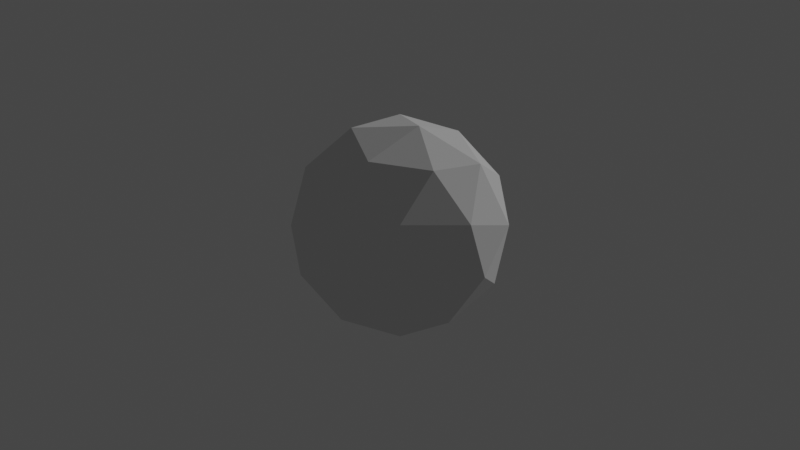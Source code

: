 # Source: preset_0.blend  (saved by Blender 3.6.11; exported with 4.5.12 LTS)
import bpy
from mathutils import Matrix  # noqa: F401  (used for matrix-valued properties, if any)

bpy.ops.wm.read_factory_settings(use_empty=True)
scene = bpy.context.scene
scene.name = 'Scene'

# ---- collections
col_collection = bpy.data.collections.new('Collection'); scene.collection.children.link(col_collection)

# ---- world
world_world = bpy.data.worlds.new('World'); scene.world = world_world
world_world.use_nodes = True; world_world.node_tree.nodes.clear()
_N = world_world.node_tree.nodes; _L = world_world.node_tree.links
n0 = _N.new('ShaderNodeOutputWorld'); n0.name = 'World Output'; n0.location = (300, 300)
n1 = _N.new('ShaderNodeBackground'); n1.name = 'Background'; n1.location = (10, 300)
n1.inputs[0].default_value = (0.05088, 0.05088, 0.05088, 1.0)
_L.new(n1.outputs[0], n0.inputs[0])
n0.is_active_output = True
world_world.color = (0.05088, 0.05088, 0.05088)
world_world.use_sun_shadow = False
world_world.sun_shadow_jitter_overblur = 0.0

# ---- cameras
cam_camera = bpy.data.cameras.new('Camera')

# ---- lights
light_sun = bpy.data.lights.new('Sun', 'SUN')
light_sun.transmission_factor = 0.0
light_sun.energy = 1.0

# ---- meshes
me_icosphere = bpy.data.meshes.new('Icosphere')
me_icosphere.from_pydata([(0.0, 0.0, -1.0), (0.7236, -0.5257, -0.4472), (-0.2764, -0.8506, -0.4472), (-0.8944, 0.0, -0.4472), (-0.2764, 0.8506, -0.4472), (0.7236, 0.5257, -0.4472), (0.2764, -0.8506, 0.4472), (-0.7236, -0.5257, 0.4472), (-0.7236, 0.5257, 0.4472), (0.2764, 0.8506, 0.4472), (0.8944, 0.0, 0.4472), (0.0, 0.0, 1.0), (-0.1625, -0.5, -0.8507), (0.4253, -0.309, -0.8507), (0.2629, -0.809, -0.5257), (0.8506, 0.0, -0.5257), (0.4253, 0.309, -0.8507), (-0.5257, 0.0, -0.8507), (-0.6882, -0.5, -0.5257), (-0.1625, 0.5, -0.8507), (-0.6882, 0.5, -0.5257), (0.2629, 0.809, -0.5257), (0.9511, -0.309, 0.0), (0.9511, 0.309, 0.0), (0.0, -1.0, 0.0), (0.5878, -0.809, 0.0), (-0.9511, -0.309, 0.0), (-0.5878, -0.809, 0.0), (-0.5878, 0.809, 0.0), (-0.9511, 0.309, 0.0), (0.5878, 0.809, 0.0), (0.0, 1.0, 0.0), (0.6882, -0.5, 0.5257), (-0.2629, -0.809, 0.5257), (-0.8506, 0.0, 0.5257), (-0.2629, 0.809, 0.5257), (0.6882, 0.5, 0.5257), (0.1625, -0.5, 0.8507), (0.5257, 0.0, 0.8507), (-0.4253, -0.309, 0.8507), (-0.4253, 0.309, 0.8507), (0.1625, 0.5, 0.8507)], [], [(0, 13, 12), (1, 13, 15), (0, 12, 17), (0, 17, 19), (0, 19, 16), (1, 15, 22), (2, 14, 24), (3, 18, 26), (4, 20, 28), (5, 21, 30), (1, 22, 25), (2, 24, 27), (3, 26, 29), (4, 28, 31), (5, 30, 23), (6, 32, 37), (7, 33, 39), (8, 34, 40), (9, 35, 41), (10, 36, 38), (38, 41, 11), (38, 36, 41), (36, 9, 41), (41, 40, 11), (41, 35, 40), (35, 8, 40), (40, 39, 11), (40, 34, 39), (34, 7, 39), (39, 37, 11), (39, 33, 37), (33, 6, 37), (37, 38, 11), (37, 32, 38), (32, 10, 38), (23, 36, 10), (23, 30, 36), (30, 9, 36), (31, 35, 9), (31, 28, 35), (28, 8, 35), (29, 34, 8), (29, 26, 34), (26, 7, 34), (27, 33, 7), (27, 24, 33), (24, 6, 33), (25, 32, 6), (25, 22, 32), (22, 10, 32), (30, 31, 9), (30, 21, 31), (21, 4, 31), (28, 29, 8), (28, 20, 29), (20, 3, 29), (26, 27, 7), (26, 18, 27), (18, 2, 27), (24, 25, 6), (24, 14, 25), (14, 1, 25), (22, 23, 10), (22, 15, 23), (15, 5, 23), (16, 21, 5), (16, 19, 21), (19, 4, 21), (19, 20, 4), (19, 17, 20), (17, 3, 20), (17, 18, 3), (17, 12, 18), (12, 2, 18), (15, 16, 5), (15, 13, 16), (13, 0, 16), (12, 14, 2), (12, 13, 14), (13, 1, 14)])
_uv = me_icosphere.uv_layers.new(name='UVMap')
_uv.uv.foreach_set('vector', [0.1818, 0.0, 0.2273, 0.07873, 0.1364, 0.07873, 0.2727, 0.1575, 0.3182, 0.07873, 0.3636, 0.1575, 0.9091, 0.0, 0.9545, 0.07873, 0.8636, 0.07873, 0.7273, 0.0, 0.7727, 0.07873, 0.6818, 0.07873, 0.5455, 0.0, 0.5909, 0.07873, 0.5, 0.07873, 0.2727, 0.1575, 0.3636, 0.1575, 0.3182, 0.2362, 0.09091, 0.1575, 0.1818, 0.1575, 0.1364, 0.2362, 0.8182, 0.1575, 0.9091, 0.1575, 0.8636, 0.2362, 0.6364, 0.1575, 0.7273, 0.1575, 0.6818, 0.2362, 0.4545, 0.1575, 0.5455, 0.1575, 0.5, 0.2362, 0.2727, 0.1575, 0.3182, 0.2362, 0.2273, 0.2362, 0.09091, 0.1575, 0.1364, 0.2362, 0.04546, 0.2362, 0.8182, 0.1575, 0.8636, 0.2362, 0.7727, 0.2362, 0.6364, 0.1575, 0.6818, 0.2362, 0.5909, 0.2362, 0.4545, 0.1575, 0.5, 0.2362, 0.4091, 0.2362, 0.1818, 0.3149, 0.2727, 0.3149, 0.2273, 0.3937, 0.0, 0.3149, 0.09091, 0.3149, 0.04546, 0.3937, 0.7273, 0.3149, 0.8182, 0.3149, 0.7727, 0.3937, 0.5455, 0.3149, 0.6364, 0.3149, 0.5909, 0.3937, 0.3636, 0.3149, 0.4545, 0.3149, 0.4091, 0.3937, 0.4091, 0.3937, 0.5, 0.3937, 0.4545, 0.4724, 0.4091, 0.3937, 0.4545, 0.3149, 0.5, 0.3937, 0.4545, 0.3149, 0.5455, 0.3149, 0.5, 0.3937, 0.5909, 0.3937, 0.6818, 0.3937, 0.6364, 0.4724, 0.5909, 0.3937, 0.6364, 0.3149, 0.6818, 0.3937, 0.6364, 0.3149, 0.7273, 0.3149, 0.6818, 0.3937, 0.7727, 0.3937, 0.8636, 0.3937, 0.8182, 0.4724, 0.7727, 0.3937, 0.8182, 0.3149, 0.8636, 0.3937, 0.8182, 0.3149, 0.9091, 0.3149, 0.8636, 0.3937, 0.04546, 0.3937, 0.1364, 0.3937, 0.09091, 0.4724, 0.04546, 0.3937, 0.09091, 0.3149, 0.1364, 0.3937, 0.09091, 0.3149, 0.1818, 0.3149, 0.1364, 0.3937, 0.2273, 0.3937, 0.3182, 0.3937, 0.2727, 0.4724, 0.2273, 0.3937, 0.2727, 0.3149, 0.3182, 0.3937, 0.2727, 0.3149, 0.3636, 0.3149, 0.3182, 0.3937, 0.4091, 0.2362, 0.4545, 0.3149, 0.3636, 0.3149, 0.4091, 0.2362, 0.5, 0.2362, 0.4545, 0.3149, 0.5, 0.2362, 0.5455, 0.3149, 0.4545, 0.3149, 0.5909, 0.2362, 0.6364, 0.3149, 0.5455, 0.3149, 0.5909, 0.2362, 0.6818, 0.2362, 0.6364, 0.3149, 0.6818, 0.2362, 0.7273, 0.3149, 0.6364, 0.3149, 0.7727, 0.2362, 0.8182, 0.3149, 0.7273, 0.3149, 0.7727, 0.2362, 0.8636, 0.2362, 0.8182, 0.3149, 0.8636, 0.2362, 0.9091, 0.3149, 0.8182, 0.3149, 0.04546, 0.2362, 0.09091, 0.3149, 0.0, 0.3149, 0.04546, 0.2362, 0.1364, 0.2362, 0.09091, 0.3149, 0.1364, 0.2362, 0.1818, 0.3149, 0.09091, 0.3149, 0.2273, 0.2362, 0.2727, 0.3149, 0.1818, 0.3149, 0.2273, 0.2362, 0.3182, 0.2362, 0.2727, 0.3149, 0.3182, 0.2362, 0.3636, 0.3149, 0.2727, 0.3149, 0.5, 0.2362, 0.5909, 0.2362, 0.5455, 0.3149, 0.5, 0.2362, 0.5455, 0.1575, 0.5909, 0.2362, 0.5455, 0.1575, 0.6364, 0.1575, 0.5909, 0.2362, 0.6818, 0.2362, 0.7727, 0.2362, 0.7273, 0.3149, 0.6818, 0.2362, 0.7273, 0.1575, 0.7727, 0.2362, 0.7273, 0.1575, 0.8182, 0.1575, 0.7727, 0.2362, 0.8636, 0.2362, 0.9545, 0.2362, 0.9091, 0.3149, 0.8636, 0.2362, 0.9091, 0.1575, 0.9545, 0.2362, 0.9091, 0.1575, 1.0, 0.1575, 0.9545, 0.2362, 0.1364, 0.2362, 0.2273, 0.2362, 0.1818, 0.3149, 0.1364, 0.2362, 0.1818, 0.1575, 0.2273, 0.2362, 0.1818, 0.1575, 0.2727, 0.1575, 0.2273, 0.2362, 0.3182, 0.2362, 0.4091, 0.2362, 0.3636, 0.3149, 0.3182, 0.2362, 0.3636, 0.1575, 0.4091, 0.2362, 0.3636, 0.1575, 0.4545, 0.1575, 0.4091, 0.2362, 0.5, 0.07873, 0.5455, 0.1575, 0.4545, 0.1575, 0.5, 0.07873, 0.5909, 0.07873, 0.5455, 0.1575, 0.5909, 0.07873, 0.6364, 0.1575, 0.5455, 0.1575, 0.6818, 0.07873, 0.7273, 0.1575, 0.6364, 0.1575, 0.6818, 0.07873, 0.7727, 0.07873, 0.7273, 0.1575, 0.7727, 0.07873, 0.8182, 0.1575, 0.7273, 0.1575, 0.8636, 0.07873, 0.9091, 0.1575, 0.8182, 0.1575, 0.8636, 0.07873, 0.9545, 0.07873, 0.9091, 0.1575, 0.9545, 0.07873, 1.0, 0.1575, 0.9091, 0.1575, 0.3636, 0.1575, 0.4091, 0.07873, 0.4545, 0.1575, 0.3636, 0.1575, 0.3182, 0.07873, 0.4091, 0.07873, 0.3182, 0.07873, 0.3636, 0.0, 0.4091, 0.07873, 0.1364, 0.07873, 0.1818, 0.1575, 0.09091, 0.1575, 0.1364, 0.07873, 0.2273, 0.07873, 0.1818, 0.1575, 0.2273, 0.07873, 0.2727, 0.1575, 0.1818, 0.1575])
me_icosphere.update()

# ---- objects
ob_object = bpy.data.objects.new('Object', me_icosphere)
ob_camera = bpy.data.objects.new('Camera', cam_camera)
ob_pivot = bpy.data.objects.new('Pivot', None)
ob_sun = bpy.data.objects.new('Sun', light_sun)

# ---- transforms, parenting, visibility, modifiers, constraints
ob_object.location = (0.0, 0.0, 0.0)
ob_camera.parent = ob_pivot
ob_camera.location = (0.0, -10.0, 0.0)
ob_camera.rotation_euler = (1.571, 0.0, 0.0)
ob_pivot.location = (0.0, 0.0, 0.0)
ob_pivot.rotation_euler = (-1.341e-06, 2.167e-13, -2.854e-06)
ob_pivot.scale = (1.0, 1.0, 1.0)
ob_pivot.hide_render = True
ob_sun.location = (0.0, 0.0, 0.0)
ob_sun.rotation_euler = (-0.4026, 0.8412, -0.182)

# ---- collection membership
col_collection.objects.link(ob_object)
col_collection.objects.link(ob_camera)
col_collection.objects.link(ob_pivot)
col_collection.objects.link(ob_sun)

# ---- scene / render settings (as saved in the file)
scene.camera = ob_camera
scene.frame_start = 1; scene.frame_end = 250; scene.frame_set(1)
scene.render.engine = 'BLENDER_EEVEE_NEXT'
scene.cycles.sampling_pattern = 'TABULATED_SOBOL'
scene.view_settings.view_transform = 'Filmic'
bpy.context.view_layer.update()
